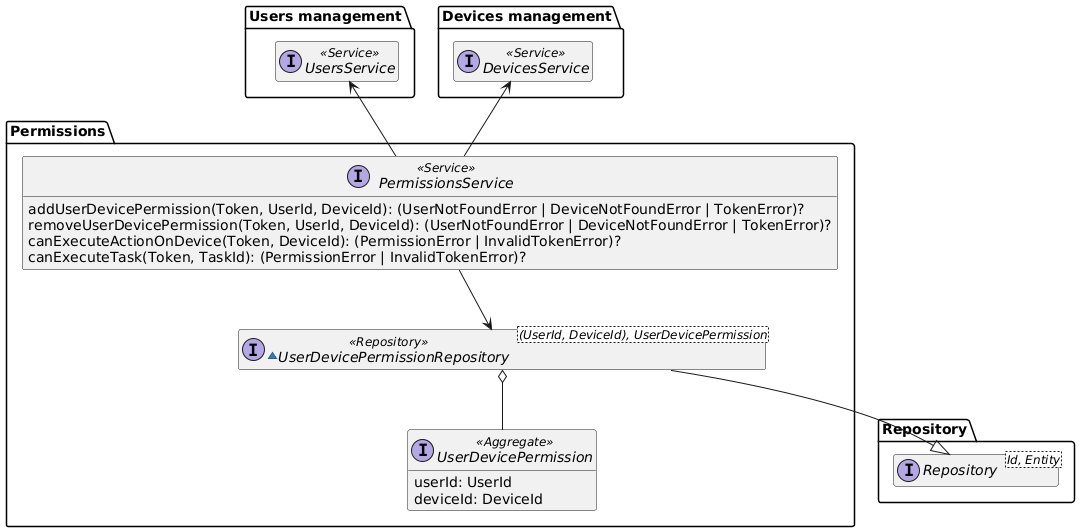

The diagram above was rendered by PlantUML. Its source (embedded in the PNG):
@startuml permissions-domain-model

hide empty members
package Repository{
    interface Repository<Id, Entity>
}

package "Users management" as UsersManagement {
    interface UsersService <<Service>>
}

package "Devices management" as DevicesManagement {
    interface DevicesService <<Service>>
}

package "Permissions" {
    interface PermissionsService <<Service>> {
        addUserDevicePermission(Token, UserId, DeviceId): (UserNotFoundError | DeviceNotFoundError | TokenError)?
        removeUserDevicePermission(Token, UserId, DeviceId): (UserNotFoundError | DeviceNotFoundError | TokenError)?
        canExecuteActionOnDevice(Token, DeviceId): (PermissionError | InvalidTokenError)?
        canExecuteTask(Token, TaskId): (PermissionError | InvalidTokenError)?
    }

    ~interface UserDevicePermissionRepository<(UserId, DeviceId), UserDevicePermission> <<Repository>> {
    }

    interface UserDevicePermission <<Aggregate>> {
        userId: UserId
        deviceId: DeviceId
    }

    PermissionsService -u-> DevicesManagement.DevicesService
    PermissionsService -u-> UsersManagement.UsersService
    PermissionsService --> UserDevicePermissionRepository
    UserDevicePermissionRepository --|> Repository.Repository
    UserDevicePermissionRepository o-- UserDevicePermission
}

@enduml